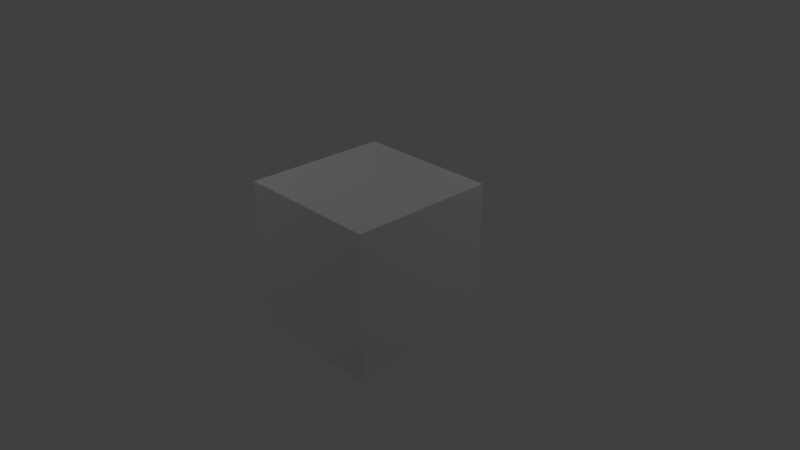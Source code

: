 # Source: GrasBlock.blend  (saved by Blender 2.78.0; exported with 4.5.12 LTS)
import bpy
from mathutils import Matrix  # noqa: F401  (used for matrix-valued properties, if any)

bpy.ops.wm.read_factory_settings(use_empty=True)
scene = bpy.context.scene
scene.name = 'Scene'

# ---- collections
col_collection_1 = bpy.data.collections.new('Collection 1'); scene.collection.children.link(col_collection_1)

# ---- materials (node trees are filled in below, after node groups)
mat_material_001 = bpy.data.materials.new('Material.001')
mat_material_001.alpha_threshold = 0.0
mat_material_001.use_transparent_shadow = False
mat_material_001.roughness = 0.5
mat_material_001.specular_intensity = 0.0
mat_material_001.line_color = (0.0, 0.0, 0.0, 1.0)

# ---- material node trees

# ---- world
world_world = bpy.data.worlds.new('World'); scene.world = world_world
world_world.color = (0.05088, 0.05088, 0.05088)
world_world.use_sun_shadow = False
world_world.sun_shadow_jitter_overblur = 0.0
world_world.cycles.sampling_method = 'MANUAL'

# ---- cameras
cam_camera = bpy.data.cameras.new('Camera')
cam_camera.clip_end = 100.0
cam_camera.lens = 35.0
cam_camera.sensor_width = 32.0
cam_camera.sensor_height = 18.0
cam_camera.ortho_scale = 7.314
cam_camera.dof.focus_distance = 0.0
cam_camera.dof.aperture_fstop = 128.0

# ---- lights
light_point = bpy.data.lights.new('Point', 'POINT')
light_point.transmission_factor = 0.0
light_point.energy = 100.0
light_point.shadow_buffer_clip_start = 0.5
light_point.shadow_soft_size = 0.1
light_point.shadow_maximum_resolution = 0.006
light_point.use_absolute_resolution = True
light_lamp = bpy.data.lights.new('Lamp', 'POINT')
light_lamp.transmission_factor = 0.0
light_lamp.cutoff_distance = 30.0
light_lamp.energy = 100.0
light_lamp.shadow_buffer_clip_start = 1.001
light_lamp.shadow_soft_size = 0.1
light_lamp.shadow_maximum_resolution = 0.006
light_lamp.use_absolute_resolution = True

# ---- meshes
me_cube = bpy.data.meshes.new('Cube')
me_cube.from_pydata([(1.0, -1.0, -1.0), (1.0, -1.0, 1.0), (-1.0, -1.0, 1.0), (-1.0, -1.0, -1.0), (1.0, 1.0, -1.0), (1.0, 1.0, 1.0), (-1.0, 1.0, 1.0), (-1.0, 1.0, -1.0), (1.0, -1.0, 1.033e-07), (1.788e-07, -1.0, -1.0), (1.0, -4.371e-08, -1.0), (0.0, -1.0, 1.0), (1.0, 4.371e-08, 1.0), (-1.0, -1.0, -2.543e-07), (-1.0, 4.371e-08, 1.0), (-1.0, -4.371e-08, -1.0), (1.0, 1.0, 4.927e-07), (2.384e-07, 1.0, -1.0), (-5.364e-07, 1.0, 1.0), (-1.0, 1.0, -2.225e-07), (1.0, -1.0, 0.5), (-0.5, -1.0, -1.0), (1.0, 0.5, -1.0), (-0.5, -1.0, 1.0), (1.0, 0.5, 1.0), (-1.0, -1.0, -0.5), (-1.0, 0.5, 1.0), (-1.0, 0.5, -1.0), (1.0, 1.0, 0.5), (-0.5, 1.0, -1.0), (-0.5, 1.0, 1.0), (-1.0, 1.0, -0.5), (1.0, -1.0, -0.5), (0.5, -1.0, -1.0), (1.0, -0.5, -1.0), (0.5, -1.0, 1.0), (1.0, -0.5, 1.0), (-1.0, -1.0, 0.5), (-1.0, -0.5, 1.0), (-1.0, -0.5, -1.0), (1.0, 1.0, -0.5), (0.5, 1.0, -1.0), (0.5, 1.0, 1.0), (-1.0, 1.0, 0.5), (2.384e-07, 0.5, -1.0), (-1.0, 0.5, -2.305e-07), (-4.172e-07, 0.5, 1.0), (1.0, 0.5, 3.954e-07), (1.0, 0.5, -0.5), (0.5, 0.5, 1.0), (-1.0, 0.5, 0.5), (0.5, 0.5, -1.0), (-0.5, 0.5, -1.0), (-1.0, 0.5, -0.5), (-0.5, 0.5, 1.0), (1.0, 0.5, 0.5)], [], [(30, 6, 26, 54, 46, 49, 24, 5, 42, 18), (28, 5, 24, 55, 47, 48, 22, 4, 40, 16), (51, 44, 52, 27, 7, 29, 17, 41, 4, 22), (43, 6, 30, 18, 42, 5, 28, 16, 40, 4, 41, 17, 29, 7, 31, 19), (31, 7, 27, 53, 45, 50, 26, 6, 43, 19), (15, 39, 3, 25, 13, 37, 2, 38, 14, 26, 50, 45, 53, 27), (23, 2, 37, 13, 25, 3, 21, 9, 33, 0, 32, 8, 20, 1, 35, 11), (14, 38, 2, 23, 11, 35, 1, 36, 12, 24, 49, 46, 54, 26), (21, 3, 39, 15, 27, 52, 44, 51, 22, 10, 34, 0, 33, 9), (12, 36, 1, 20, 8, 32, 0, 34, 10, 22, 48, 47, 55, 24)])
_uv = me_cube.uv_layers.new(name='UVMap')
_uv.uv.foreach_set('vector', [0.755, 0.1767, 0.755, 0.1593, 0.7724, 0.1593, 0.7724, 0.1767, 0.7724, 0.1941, 0.7724, 0.2115, 0.7724, 0.2289, 0.755, 0.2289, 0.755, 0.2115, 0.755, 0.1941, 0.7454, 0.1982, 0.7454, 0.1808, 0.7628, 0.1808, 0.7628, 0.1982, 0.7628, 0.2156, 0.7628, 0.233, 0.7628, 0.2504, 0.7454, 0.2504, 0.7454, 0.233, 0.7454, 0.2156, 0.755, 0.2463, 0.755, 0.2637, 0.755, 0.2811, 0.755, 0.2985, 0.7376, 0.2985, 0.7376, 0.2811, 0.7376, 0.2637, 0.7376, 0.2463, 0.7376, 0.2289, 0.755, 0.2289, 0.7642, 0.1808, 0.7816, 0.1808, 0.7816, 0.1982, 0.7816, 0.2156, 0.7816, 0.233, 0.7816, 0.2504, 0.7642, 0.2504, 0.7468, 0.2504, 0.7294, 0.2504, 0.712, 0.2504, 0.712, 0.233, 0.712, 0.2156, 0.712, 0.1982, 0.712, 0.1808, 0.7294, 0.1808, 0.7468, 0.1808, 0.7472, 0.1811, 0.7472, 0.1637, 0.7646, 0.1637, 0.7646, 0.1811, 0.7646, 0.1985, 0.7646, 0.2159, 0.7646, 0.2333, 0.7472, 0.2333, 0.7472, 0.2159, 0.7472, 0.1985, 0.76, 0.7233, 0.767, 0.7233, 0.774, 0.7233, 0.774, 0.7303, 0.774, 0.7373, 0.774, 0.7443, 0.774, 0.7513, 0.767, 0.7513, 0.76, 0.7513, 0.753, 0.7513, 0.753, 0.7443, 0.753, 0.7373, 0.753, 0.7303, 0.753, 0.7233, 0.7319, 0.7723, 0.7319, 0.7793, 0.7249, 0.7793, 0.7179, 0.7793, 0.7109, 0.7793, 0.7039, 0.7793, 0.7039, 0.7723, 0.7039, 0.7653, 0.7039, 0.7583, 0.7039, 0.7513, 0.7109, 0.7513, 0.7179, 0.7513, 0.7249, 0.7513, 0.7319, 0.7513, 0.7319, 0.7583, 0.7319, 0.7653, 0.767, 0.7793, 0.76, 0.7793, 0.753, 0.7793, 0.753, 0.7723, 0.753, 0.7653, 0.753, 0.7583, 0.753, 0.7513, 0.76, 0.7513, 0.767, 0.7513, 0.774, 0.7513, 0.774, 0.7583, 0.774, 0.7653, 0.774, 0.7723, 0.774, 0.7793, 0.753, 0.7443, 0.753, 0.7513, 0.7459, 0.7513, 0.7389, 0.7513, 0.7319, 0.7513, 0.7319, 0.7443, 0.7319, 0.7373, 0.7319, 0.7303, 0.7319, 0.7233, 0.7389, 0.7233, 0.7459, 0.7233, 0.753, 0.7233, 0.753, 0.7303, 0.753, 0.7373, 0.7459, 0.7793, 0.7389, 0.7793, 0.7319, 0.7793, 0.7319, 0.7723, 0.7319, 0.7653, 0.7319, 0.7583, 0.7319, 0.7513, 0.7389, 0.7513, 0.7459, 0.7513, 0.753, 0.7513, 0.753, 0.7583, 0.753, 0.7653, 0.753, 0.7723, 0.753, 0.7793])
me_cube.materials.append(mat_material_001)
me_cube.use_remesh_preserve_volume = False
me_cube.use_remesh_preserve_attributes = False
me_cube.use_mirror_vertex_groups = False
me_cube.update()

# ---- objects
ob_point = bpy.data.objects.new('Point', light_point)
ob_cube = bpy.data.objects.new('Cube', me_cube)
ob_lamp = bpy.data.objects.new('Lamp', light_lamp)
ob_camera = bpy.data.objects.new('Camera', cam_camera)

# ---- transforms, parenting, visibility, modifiers, constraints
ob_point.location = (-4.289, -2.787, 5.61)
ob_point.lineart.crease_threshold = 0.0
ob_cube.location = (0.0, 0.0, 0.0)
ob_cube.rotation_euler = (1.571, 0.0, 0.0)
ob_cube.lock_rotations_4d = False
ob_cube.empty_display_type = 'ARROWS'
ob_cube.lineart.crease_threshold = 0.0
ob_lamp.location = (4.076, 4.286, 5.904)
ob_lamp.rotation_euler = (0.6503, 0.05522, 1.866)
ob_lamp.lock_rotations_4d = False
ob_lamp.empty_display_type = 'ARROWS'
ob_lamp.color = (0.0, 0.0, 0.0, 0.0)
ob_lamp.lineart.crease_threshold = 0.0
ob_camera.location = (7.481, -6.508, 5.344)
ob_camera.rotation_euler = (1.109, 0.0, 0.8149)
ob_camera.lock_rotations_4d = False
ob_camera.empty_display_type = 'ARROWS'
ob_camera.color = (0.0, 0.0, 0.0, 0.0)
ob_camera.display_type = 'WIRE'
ob_camera.lineart.crease_threshold = 0.0

# ---- collection membership
col_collection_1.objects.link(ob_point)
col_collection_1.objects.link(ob_cube)
col_collection_1.objects.link(ob_lamp)
col_collection_1.objects.link(ob_camera)

# ---- scene / render settings (as saved in the file)
scene.camera = ob_camera
scene.frame_start = 1; scene.frame_end = 250; scene.frame_set(1)
scene.render.engine = 'BLENDER_EEVEE_NEXT'
scene.render.resolution_percentage = 50
scene.render.dither_intensity = 0.0
scene.cycles.use_denoising = False
scene.cycles.samples = 128
scene.cycles.sampling_pattern = 'TABULATED_SOBOL'
scene.cycles.light_sampling_threshold = 0.0
scene.cycles.use_adaptive_sampling = False
scene.cycles.use_light_tree = False
scene.cycles.blur_glossy = 0.0
scene.cycles.sample_clamp_indirect = 0.0
scene.view_settings.view_transform = 'Standard'
bpy.context.view_layer.update()
